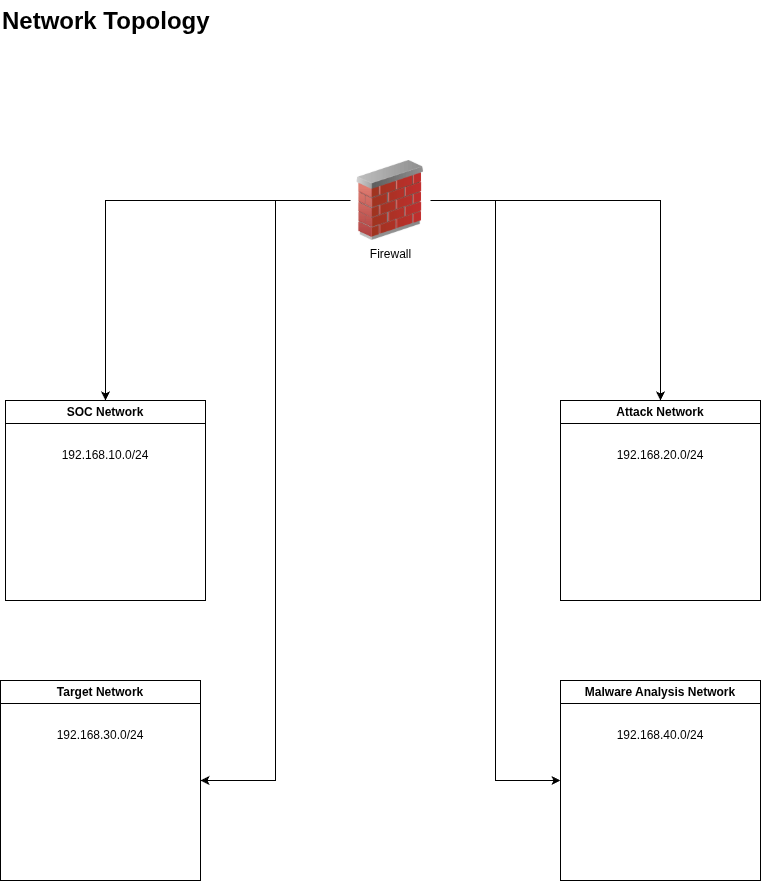

The diagram above was exported from draw.io. Its source (the exported page's mxGraphModel, read from the mxfile embedded in the PNG):
<mxGraphModel dx="848" dy="550" grid="1" gridSize="10" guides="1" tooltips="1" connect="1" arrows="1" fold="1" page="1" pageScale="1" pageWidth="850" pageHeight="1100" background="#ffffff" math="0" shadow="0">
  <root>
    <mxCell id="0" />
    <mxCell id="1" parent="0" />
    <mxCell id="zvLkLxlrBHHWXYGv0Qvz-16" edge="1" parent="1" source="zvLkLxlrBHHWXYGv0Qvz-3" style="edgeStyle=orthogonalEdgeStyle;rounded=0;orthogonalLoop=1;jettySize=auto;html=1;entryX=0.5;entryY=0;entryDx=0;entryDy=0;" target="zvLkLxlrBHHWXYGv0Qvz-4">
      <mxGeometry relative="1" as="geometry" />
    </mxCell>
    <mxCell id="zvLkLxlrBHHWXYGv0Qvz-17" edge="1" parent="1" source="zvLkLxlrBHHWXYGv0Qvz-3" style="edgeStyle=orthogonalEdgeStyle;rounded=0;orthogonalLoop=1;jettySize=auto;html=1;entryX=0.5;entryY=0;entryDx=0;entryDy=0;" target="zvLkLxlrBHHWXYGv0Qvz-8">
      <mxGeometry relative="1" as="geometry" />
    </mxCell>
    <mxCell id="zvLkLxlrBHHWXYGv0Qvz-18" edge="1" parent="1" source="zvLkLxlrBHHWXYGv0Qvz-3" style="edgeStyle=orthogonalEdgeStyle;rounded=0;orthogonalLoop=1;jettySize=auto;html=1;entryX=1;entryY=0.5;entryDx=0;entryDy=0;" target="zvLkLxlrBHHWXYGv0Qvz-5">
      <mxGeometry relative="1" as="geometry" />
    </mxCell>
    <mxCell id="zvLkLxlrBHHWXYGv0Qvz-20" edge="1" parent="1" source="zvLkLxlrBHHWXYGv0Qvz-3" style="edgeStyle=orthogonalEdgeStyle;rounded=0;orthogonalLoop=1;jettySize=auto;html=1;entryX=0;entryY=0.5;entryDx=0;entryDy=0;" target="zvLkLxlrBHHWXYGv0Qvz-11">
      <mxGeometry relative="1" as="geometry" />
    </mxCell>
    <mxCell id="zvLkLxlrBHHWXYGv0Qvz-3" parent="1" style="image;html=1;image=img/lib/clip_art/networking/Firewall_02_128x128.png" value="Firewall" vertex="1">
      <mxGeometry height="80" width="80" x="390" y="200" as="geometry" />
    </mxCell>
    <mxCell id="zvLkLxlrBHHWXYGv0Qvz-4" parent="1" style="swimlane;whiteSpace=wrap;html=1;startSize=23;" value="SOC&lt;span style=&quot;background-color: transparent; color: light-dark(rgb(0, 0, 0), rgb(255, 255, 255));&quot;&gt;&amp;nbsp;Network&lt;/span&gt;" vertex="1">
      <mxGeometry height="200" width="200" x="45" y="440" as="geometry">
        <mxRectangle height="30" width="150" x="40" y="240" as="alternateBounds" />
      </mxGeometry>
    </mxCell>
    <mxCell id="zvLkLxlrBHHWXYGv0Qvz-12" parent="zvLkLxlrBHHWXYGv0Qvz-4" style="text;html=1;whiteSpace=wrap;strokeColor=none;fillColor=none;align=center;verticalAlign=middle;rounded=0;" value="192.168.10.0/24" vertex="1">
      <mxGeometry height="30" width="60" x="70" y="40" as="geometry" />
    </mxCell>
    <mxCell id="zvLkLxlrBHHWXYGv0Qvz-5" parent="1" style="swimlane;whiteSpace=wrap;html=1;" value="Target Network" vertex="1">
      <mxGeometry height="200" width="200" x="40" y="720" as="geometry" />
    </mxCell>
    <mxCell id="zvLkLxlrBHHWXYGv0Qvz-14" parent="zvLkLxlrBHHWXYGv0Qvz-5" style="text;html=1;whiteSpace=wrap;strokeColor=none;fillColor=none;align=center;verticalAlign=middle;rounded=0;" value="192.168.30.0/24" vertex="1">
      <mxGeometry height="30" width="60" x="70" y="40" as="geometry" />
    </mxCell>
    <mxCell id="zvLkLxlrBHHWXYGv0Qvz-8" parent="1" style="swimlane;whiteSpace=wrap;html=1;" value="Attack Network" vertex="1">
      <mxGeometry height="200" width="200" x="600" y="440" as="geometry" />
    </mxCell>
    <mxCell id="zvLkLxlrBHHWXYGv0Qvz-13" parent="zvLkLxlrBHHWXYGv0Qvz-8" style="text;html=1;whiteSpace=wrap;strokeColor=none;fillColor=none;align=center;verticalAlign=middle;rounded=0;" value="192.168.20.0/24" vertex="1">
      <mxGeometry height="30" width="60" x="70" y="40" as="geometry" />
    </mxCell>
    <mxCell id="zvLkLxlrBHHWXYGv0Qvz-10" parent="1" style="text;html=1;whiteSpace=wrap;overflow=hidden;rounded=0;" value="&lt;h1 style=&quot;margin-top: 0px;&quot;&gt;Network Topology&lt;/h1&gt;" vertex="1">
      <mxGeometry height="120" width="240" x="40" y="40" as="geometry" />
    </mxCell>
    <mxCell id="zvLkLxlrBHHWXYGv0Qvz-11" parent="1" style="swimlane;whiteSpace=wrap;html=1;" value="Malware Analysis Network" vertex="1">
      <mxGeometry height="200" width="200" x="600" y="720" as="geometry" />
    </mxCell>
    <mxCell id="zvLkLxlrBHHWXYGv0Qvz-15" parent="zvLkLxlrBHHWXYGv0Qvz-11" style="text;html=1;whiteSpace=wrap;strokeColor=none;fillColor=none;align=center;verticalAlign=middle;rounded=0;" value="192.168.40.0/24" vertex="1">
      <mxGeometry height="30" width="60" x="70" y="40" as="geometry" />
    </mxCell>
  </root>
</mxGraphModel>